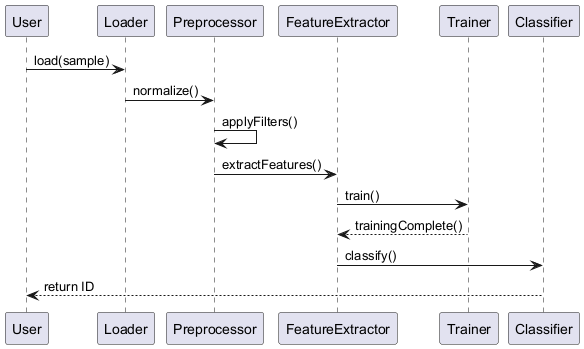

The diagram above was rendered by PlantUML. Its source (embedded in the PNG):
@startuml
participant User
participant Loader
participant Preprocessor
participant FeatureExtractor
participant Trainer
participant Classifier

User -> Loader : load(sample)
Loader -> Preprocessor : normalize()
Preprocessor -> Preprocessor : applyFilters()
Preprocessor -> FeatureExtractor : extractFeatures()
FeatureExtractor -> Trainer : train()
Trainer --> FeatureExtractor : trainingComplete()
FeatureExtractor -> Classifier : classify()
Classifier --> User : return ID
@enduml